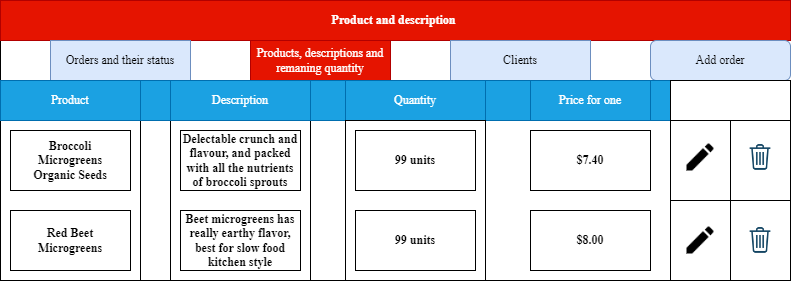

The diagram above was exported from draw.io. Its source (the exported page's mxGraphModel, read from the mxfile embedded in the PNG):
<mxGraphModel dx="1434" dy="806" grid="1" gridSize="10" guides="1" tooltips="1" connect="1" arrows="1" fold="1" page="1" pageScale="1" pageWidth="827" pageHeight="1169" math="0" shadow="0">
  <root>
    <mxCell id="0" />
    <mxCell id="1" parent="0" />
    <mxCell id="YC4vMxfa6re33rJsO6Q7-1" value="" style="rounded=0;whiteSpace=wrap;html=1;" vertex="1" parent="1">
      <mxGeometry x="420" y="270" width="670" height="280" as="geometry" />
    </mxCell>
    <mxCell id="YC4vMxfa6re33rJsO6Q7-2" value="&lt;b&gt;&lt;font face=&quot;Times New Roman&quot;&gt;Product and description&amp;nbsp;&lt;/font&gt;&lt;/b&gt;" style="rounded=0;whiteSpace=wrap;html=1;fillColor=#e51400;fontColor=#ffffff;strokeColor=#B20000;" vertex="1" parent="1">
      <mxGeometry x="420" y="270" width="790" height="40" as="geometry" />
    </mxCell>
    <mxCell id="YC4vMxfa6re33rJsO6Q7-3" value="Orders and their status" style="rounded=0;whiteSpace=wrap;html=1;fontFamily=Times New Roman;fillColor=#dae8fc;strokeColor=#6c8ebf;" vertex="1" parent="1">
      <mxGeometry x="470" y="310" width="140" height="40" as="geometry" />
    </mxCell>
    <mxCell id="YC4vMxfa6re33rJsO6Q7-4" value="Products, descriptions and remaning quantity" style="rounded=0;whiteSpace=wrap;html=1;fontFamily=Times New Roman;fillColor=#e51400;fontColor=#ffffff;strokeColor=#B20000;" vertex="1" parent="1">
      <mxGeometry x="670" y="310" width="140" height="40" as="geometry" />
    </mxCell>
    <mxCell id="YC4vMxfa6re33rJsO6Q7-5" value="Clients" style="rounded=0;whiteSpace=wrap;html=1;fontFamily=Times New Roman;fillColor=#dae8fc;strokeColor=#6c8ebf;" vertex="1" parent="1">
      <mxGeometry x="870" y="310" width="140" height="40" as="geometry" />
    </mxCell>
    <mxCell id="YC4vMxfa6re33rJsO6Q7-6" value="Add order" style="rounded=1;whiteSpace=wrap;html=1;fontFamily=Times New Roman;fillColor=#dae8fc;strokeColor=#6c8ebf;" vertex="1" parent="1">
      <mxGeometry x="1070" y="310" width="140" height="40" as="geometry" />
    </mxCell>
    <mxCell id="YC4vMxfa6re33rJsO6Q7-7" value="" style="rounded=0;whiteSpace=wrap;html=1;fontFamily=Times New Roman;fillColor=#1ba1e2;fontColor=#ffffff;strokeColor=#006EAF;" vertex="1" parent="1">
      <mxGeometry x="500" y="350" width="590" height="40" as="geometry" />
    </mxCell>
    <mxCell id="YC4vMxfa6re33rJsO6Q7-8" value="" style="rounded=0;whiteSpace=wrap;html=1;fontFamily=Times New Roman;" vertex="1" parent="1">
      <mxGeometry x="420" y="350" width="140" height="200" as="geometry" />
    </mxCell>
    <mxCell id="YC4vMxfa6re33rJsO6Q7-9" value="Product" style="rounded=0;whiteSpace=wrap;html=1;fontFamily=Times New Roman;fillColor=#1ba1e2;strokeColor=#006EAF;fontColor=#ffffff;" vertex="1" parent="1">
      <mxGeometry x="420" y="350" width="140" height="40" as="geometry" />
    </mxCell>
    <mxCell id="YC4vMxfa6re33rJsO6Q7-10" value="" style="rounded=0;whiteSpace=wrap;html=1;fontFamily=Times New Roman;" vertex="1" parent="1">
      <mxGeometry x="590" y="390" width="140" height="160" as="geometry" />
    </mxCell>
    <mxCell id="YC4vMxfa6re33rJsO6Q7-11" value="Quantity" style="rounded=0;whiteSpace=wrap;html=1;fontFamily=Times New Roman;fillColor=#1ba1e2;fontColor=#ffffff;strokeColor=#006EAF;" vertex="1" parent="1">
      <mxGeometry x="765" y="350" width="140" height="40" as="geometry" />
    </mxCell>
    <mxCell id="YC4vMxfa6re33rJsO6Q7-12" value="Price for one" style="rounded=0;whiteSpace=wrap;html=1;fontFamily=Times New Roman;fillColor=#1ba1e2;fontColor=#ffffff;strokeColor=#006EAF;" vertex="1" parent="1">
      <mxGeometry x="950" y="350" width="120" height="40" as="geometry" />
    </mxCell>
    <mxCell id="YC4vMxfa6re33rJsO6Q7-13" value="" style="rounded=0;whiteSpace=wrap;html=1;fontFamily=Times New Roman;" vertex="1" parent="1">
      <mxGeometry x="430" y="400" width="120" height="60" as="geometry" />
    </mxCell>
    <UserObject label="&lt;b&gt;Broccoli Microgreens Organic Seeds&lt;/b&gt;" placeholders="1" name="Variable" id="YC4vMxfa6re33rJsO6Q7-14">
      <mxCell style="text;html=1;strokeColor=none;fillColor=none;align=center;verticalAlign=middle;whiteSpace=wrap;overflow=hidden;fontFamily=Times New Roman;" vertex="1" parent="1">
        <mxGeometry x="450" y="400" width="80" height="60" as="geometry" />
      </mxCell>
    </UserObject>
    <mxCell id="YC4vMxfa6re33rJsO6Q7-15" value="Description" style="rounded=0;whiteSpace=wrap;html=1;fontFamily=Times New Roman;fillColor=#1ba1e2;fontColor=#ffffff;strokeColor=#006EAF;" vertex="1" parent="1">
      <mxGeometry x="590" y="350" width="140" height="40" as="geometry" />
    </mxCell>
    <mxCell id="YC4vMxfa6re33rJsO6Q7-16" value="&lt;b&gt;Delectable crunch and flavour, and packed with all the nutrients of broccoli sprouts&lt;/b&gt;" style="rounded=0;whiteSpace=wrap;html=1;fontFamily=Times New Roman;" vertex="1" parent="1">
      <mxGeometry x="600" y="400" width="120" height="60" as="geometry" />
    </mxCell>
    <mxCell id="YC4vMxfa6re33rJsO6Q7-17" value="" style="rounded=0;whiteSpace=wrap;html=1;fontFamily=Times New Roman;" vertex="1" parent="1">
      <mxGeometry x="765" y="390" width="140" height="160" as="geometry" />
    </mxCell>
    <mxCell id="YC4vMxfa6re33rJsO6Q7-18" value="&lt;b&gt;99 units&lt;/b&gt;" style="rounded=0;whiteSpace=wrap;html=1;fontFamily=Times New Roman;" vertex="1" parent="1">
      <mxGeometry x="775" y="480" width="120" height="60" as="geometry" />
    </mxCell>
    <mxCell id="YC4vMxfa6re33rJsO6Q7-19" value="&lt;b&gt;$7.40&lt;/b&gt;" style="rounded=0;whiteSpace=wrap;html=1;fontFamily=Times New Roman;" vertex="1" parent="1">
      <mxGeometry x="950" y="400" width="120" height="60" as="geometry" />
    </mxCell>
    <mxCell id="YC4vMxfa6re33rJsO6Q7-20" value="&lt;b&gt;Red Beet &lt;br&gt;Microgreens&lt;/b&gt;" style="rounded=0;whiteSpace=wrap;html=1;fontFamily=Times New Roman;" vertex="1" parent="1">
      <mxGeometry x="430" y="480" width="120" height="60" as="geometry" />
    </mxCell>
    <mxCell id="YC4vMxfa6re33rJsO6Q7-21" value="&lt;b&gt;Beet microgreens has really earthy flavor, best for slow food kitchen style&lt;/b&gt;" style="rounded=0;whiteSpace=wrap;html=1;fontFamily=Times New Roman;" vertex="1" parent="1">
      <mxGeometry x="600" y="480" width="120" height="60" as="geometry" />
    </mxCell>
    <mxCell id="YC4vMxfa6re33rJsO6Q7-22" value="&lt;b&gt;99 units&lt;/b&gt;" style="rounded=0;whiteSpace=wrap;html=1;fontFamily=Times New Roman;" vertex="1" parent="1">
      <mxGeometry x="775" y="400" width="120" height="60" as="geometry" />
    </mxCell>
    <mxCell id="YC4vMxfa6re33rJsO6Q7-23" value="&lt;b&gt;$8.00&lt;/b&gt;" style="rounded=0;whiteSpace=wrap;html=1;fontFamily=Times New Roman;" vertex="1" parent="1">
      <mxGeometry x="950" y="480" width="120" height="60" as="geometry" />
    </mxCell>
    <mxCell id="YC4vMxfa6re33rJsO6Q7-24" value="" style="rounded=0;whiteSpace=wrap;html=1;fontFamily=Times New Roman;" vertex="1" parent="1">
      <mxGeometry x="1090" y="350" width="120" height="40" as="geometry" />
    </mxCell>
    <mxCell id="YC4vMxfa6re33rJsO6Q7-25" value="" style="rounded=0;whiteSpace=wrap;html=1;fontFamily=Times New Roman;" vertex="1" parent="1">
      <mxGeometry x="1090" y="390" width="120" height="160" as="geometry" />
    </mxCell>
    <mxCell id="YC4vMxfa6re33rJsO6Q7-26" value="" style="rounded=0;whiteSpace=wrap;html=1;fontFamily=Times New Roman;" vertex="1" parent="1">
      <mxGeometry x="1150" y="470" width="60" height="80" as="geometry" />
    </mxCell>
    <mxCell id="YC4vMxfa6re33rJsO6Q7-27" value="" style="rounded=0;whiteSpace=wrap;html=1;fontFamily=Times New Roman;" vertex="1" parent="1">
      <mxGeometry x="1090" y="390" width="60" height="80" as="geometry" />
    </mxCell>
    <mxCell id="YC4vMxfa6re33rJsO6Q7-28" value="" style="rounded=0;whiteSpace=wrap;html=1;fontFamily=Times New Roman;" vertex="1" parent="1">
      <mxGeometry x="1090" y="470" width="60" height="80" as="geometry" />
    </mxCell>
    <mxCell id="YC4vMxfa6re33rJsO6Q7-29" value="" style="shape=image;html=1;verticalAlign=top;verticalLabelPosition=bottom;labelBackgroundColor=#ffffff;imageAspect=0;aspect=fixed;image=https://cdn4.iconfinder.com/data/icons/evil-icons-user-interface/64/basket-128.png;fontFamily=Times New Roman;" vertex="1" parent="1">
      <mxGeometry x="1163" y="410" width="34" height="34" as="geometry" />
    </mxCell>
    <mxCell id="YC4vMxfa6re33rJsO6Q7-30" value="" style="shape=image;html=1;verticalAlign=top;verticalLabelPosition=bottom;labelBackgroundColor=#ffffff;imageAspect=0;aspect=fixed;image=https://cdn4.iconfinder.com/data/icons/evil-icons-user-interface/64/basket-128.png;fontFamily=Times New Roman;" vertex="1" parent="1">
      <mxGeometry x="1163" y="493" width="34" height="34" as="geometry" />
    </mxCell>
    <mxCell id="YC4vMxfa6re33rJsO6Q7-31" value="" style="shape=image;html=1;verticalAlign=top;verticalLabelPosition=bottom;labelBackgroundColor=#ffffff;imageAspect=0;aspect=fixed;image=https://cdn1.iconfinder.com/data/icons/material-core/18/create-128.png;fontFamily=Times New Roman;" vertex="1" parent="1">
      <mxGeometry x="1106.5" y="413.5" width="27" height="27" as="geometry" />
    </mxCell>
    <mxCell id="YC4vMxfa6re33rJsO6Q7-32" value="" style="shape=image;html=1;verticalAlign=top;verticalLabelPosition=bottom;labelBackgroundColor=#ffffff;imageAspect=0;aspect=fixed;image=https://cdn1.iconfinder.com/data/icons/material-core/18/create-128.png;fontFamily=Times New Roman;" vertex="1" parent="1">
      <mxGeometry x="1106.5" y="496.5" width="27" height="27" as="geometry" />
    </mxCell>
  </root>
</mxGraphModel>